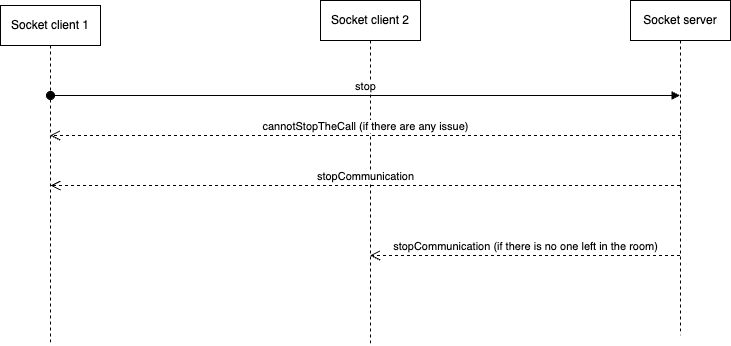

The diagram above was exported from draw.io. Its source (the exported page's mxGraphModel, read from the mxfile embedded in the PNG):
<mxGraphModel dx="1535" dy="750" grid="1" gridSize="10" guides="1" tooltips="1" connect="1" arrows="1" fold="1" page="1" pageScale="1" pageWidth="850" pageHeight="1100" math="0" shadow="0">
  <root>
    <mxCell id="0" />
    <mxCell id="1" parent="0" />
    <mxCell id="s52cGH-_ADcFg-OWGLVT-1" value="Socket client 1" style="shape=umlLifeline;perimeter=lifelinePerimeter;whiteSpace=wrap;html=1;container=1;dropTarget=0;collapsible=0;recursiveResize=0;outlineConnect=0;portConstraint=eastwest;newEdgeStyle={&quot;edgeStyle&quot;:&quot;elbowEdgeStyle&quot;,&quot;elbow&quot;:&quot;vertical&quot;,&quot;curved&quot;:0,&quot;rounded&quot;:0};" vertex="1" parent="1">
      <mxGeometry x="70" y="30" width="100" height="340" as="geometry" />
    </mxCell>
    <mxCell id="zOeL_pXD8IDjJfKZ13e5-1" value="Socket client 2" style="shape=umlLifeline;perimeter=lifelinePerimeter;whiteSpace=wrap;html=1;container=1;dropTarget=0;collapsible=0;recursiveResize=0;outlineConnect=0;portConstraint=eastwest;newEdgeStyle={&quot;edgeStyle&quot;:&quot;elbowEdgeStyle&quot;,&quot;elbow&quot;:&quot;vertical&quot;,&quot;curved&quot;:0,&quot;rounded&quot;:0};" vertex="1" parent="1">
      <mxGeometry x="390" y="25" width="100" height="345" as="geometry" />
    </mxCell>
    <mxCell id="iZVGf7Dwx5XxIiUgFkb3-1" value="Socket server&lt;br&gt;" style="shape=umlLifeline;perimeter=lifelinePerimeter;whiteSpace=wrap;html=1;container=1;dropTarget=0;collapsible=0;recursiveResize=0;outlineConnect=0;portConstraint=eastwest;newEdgeStyle={&quot;edgeStyle&quot;:&quot;elbowEdgeStyle&quot;,&quot;elbow&quot;:&quot;vertical&quot;,&quot;curved&quot;:0,&quot;rounded&quot;:0};" vertex="1" parent="1">
      <mxGeometry x="700" y="25" width="100" height="335" as="geometry" />
    </mxCell>
    <mxCell id="iZVGf7Dwx5XxIiUgFkb3-2" value="stop" style="html=1;verticalAlign=bottom;startArrow=oval;startFill=1;endArrow=block;startSize=8;edgeStyle=elbowEdgeStyle;elbow=vertical;curved=0;rounded=0;" edge="1" parent="1" target="iZVGf7Dwx5XxIiUgFkb3-1">
      <mxGeometry width="60" relative="1" as="geometry">
        <mxPoint x="120" y="120" as="sourcePoint" />
        <mxPoint x="180" y="120" as="targetPoint" />
      </mxGeometry>
    </mxCell>
    <mxCell id="iZVGf7Dwx5XxIiUgFkb3-3" value="cannotStopTheCall (if there are any issue)" style="html=1;verticalAlign=bottom;endArrow=open;dashed=1;endSize=8;edgeStyle=elbowEdgeStyle;elbow=vertical;curved=0;rounded=0;" edge="1" parent="1" target="s52cGH-_ADcFg-OWGLVT-1">
      <mxGeometry relative="1" as="geometry">
        <mxPoint x="750.5" y="160" as="sourcePoint" />
        <mxPoint x="170" y="160" as="targetPoint" />
      </mxGeometry>
    </mxCell>
    <mxCell id="iZVGf7Dwx5XxIiUgFkb3-4" value="stopCommunication" style="html=1;verticalAlign=bottom;endArrow=open;dashed=1;endSize=8;edgeStyle=elbowEdgeStyle;elbow=vertical;curved=0;rounded=0;" edge="1" parent="1" source="iZVGf7Dwx5XxIiUgFkb3-1">
      <mxGeometry relative="1" as="geometry">
        <mxPoint x="700" y="210" as="sourcePoint" />
        <mxPoint x="120" y="210" as="targetPoint" />
      </mxGeometry>
    </mxCell>
    <mxCell id="iZVGf7Dwx5XxIiUgFkb3-5" value="stopCommunication (if there is no one left in the room)" style="html=1;verticalAlign=bottom;endArrow=open;dashed=1;endSize=8;edgeStyle=elbowEdgeStyle;elbow=vertical;curved=0;rounded=0;" edge="1" parent="1">
      <mxGeometry relative="1" as="geometry">
        <mxPoint x="749.5" y="280" as="sourcePoint" />
        <mxPoint x="439.5" y="280" as="targetPoint" />
      </mxGeometry>
    </mxCell>
  </root>
</mxGraphModel>